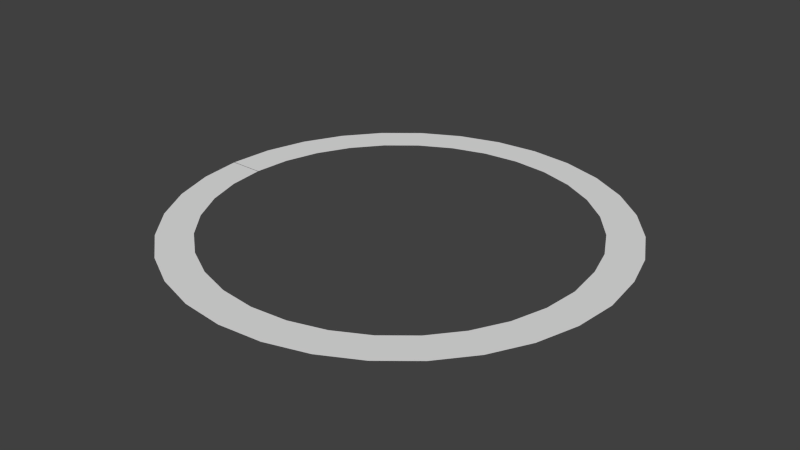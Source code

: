 # Source: RadialBar.blend  (saved by Blender 2.71.0; exported with 4.5.12 LTS)
import bpy
from mathutils import Matrix  # noqa: F401  (used for matrix-valued properties, if any)

bpy.ops.wm.read_factory_settings(use_empty=True)
scene = bpy.context.scene
scene.name = 'Scene'

# ---- collections
col_collection_1 = bpy.data.collections.new('Collection 1'); scene.collection.children.link(col_collection_1)

# ---- world
world_world = bpy.data.worlds.new('World'); scene.world = world_world
world_world.color = (0.05088, 0.05088, 0.05088)
world_world.use_sun_shadow = False
world_world.sun_shadow_jitter_overblur = 0.0
world_world.cycles.sampling_method = 'MANUAL'
world_world.cycles.sample_map_resolution = 256

# ---- meshes
me_circle = bpy.data.meshes.new('Circle')
me_circle.from_pydata([(0.0, 1.0, 0.0), (-0.1951, 0.9808, 0.0), (-0.3827, 0.9239, 0.0), (-0.5556, 0.8315, 0.0), (-0.7071, 0.7071, 0.0), (-0.8315, 0.5556, 0.0), (-0.9239, 0.3827, 0.0), (-0.9808, 0.1951, 0.0), (-1.0, 7.55e-08, 0.0), (-0.9808, -0.1951, 0.0), (-0.9239, -0.3827, 0.0), (-0.8315, -0.5556, 0.0), (-0.7071, -0.7071, 0.0), (-0.5556, -0.8315, 0.0), (-0.3827, -0.9239, 0.0), (-0.1951, -0.9808, 0.0), (3.258e-07, -1.0, 0.0), (0.1951, -0.9808, 0.0), (0.3827, -0.9239, 0.0), (0.5556, -0.8315, 0.0), (0.7071, -0.7071, 0.0), (0.8315, -0.5556, 0.0), (0.9239, -0.3827, 0.0), (0.9808, -0.1951, 0.0), (1.0, 9.656e-07, 0.0), (0.9762, 0.2043, 4.473e-26), (0.9239, 0.3827, 0.0), (0.8315, 0.5556, 0.0), (0.7071, 0.7071, 0.0), (0.5556, 0.8315, 0.0), (0.3827, 0.9239, 0.0), (0.1951, 0.9808, 0.0), (-1.867e-08, 0.8428, 0.0), (-0.1644, 0.8266, 0.0), (-0.3225, 0.7787, 0.0), (-0.4682, 0.7008, 0.0), (-0.596, 0.596, 0.0), (-0.7008, 0.4682, 0.0), (-0.7787, 0.3225, 0.0), (-0.8266, 0.1644, 0.0), (-0.8428, 1.084e-07, 0.0), (-0.8266, -0.1644, 0.0), (-0.7787, -0.3225, 0.0), (-0.7008, -0.4682, 0.0), (-0.596, -0.596, 0.0), (-0.4682, -0.7008, 0.0), (-0.3225, -0.7787, 0.0), (-0.1644, -0.8266, 0.0), (2.56e-07, -0.8428, 0.0), (0.1644, -0.8266, 0.0), (0.3225, -0.7787, 0.0), (0.4682, -0.7008, 0.0), (0.596, -0.596, 0.0), (0.7008, -0.4682, 0.0), (0.7787, -0.3225, 0.0), (0.8266, -0.1644, 0.0), (0.8428, 8.586e-07, 0.0), (0.822, 0.1755, 4.473e-26), (0.7787, 0.3225, 0.0), (0.7008, 0.4682, 0.0), (0.596, 0.596, 0.0), (0.4682, 0.7008, 0.0), (0.3225, 0.7787, 0.0), (0.1644, 0.8266, 0.0), (-0.9997, -0.003154, 0.0), (-0.8425, -0.002658, 0.0)], [], [(21, 22, 54, 53), (10, 11, 43, 42), (30, 31, 63, 62), (19, 20, 52, 51), (64, 9, 41, 65), (28, 29, 61, 60), (17, 18, 50, 49), (6, 7, 39, 38), (26, 27, 59, 58), (4, 5, 37, 36), (15, 16, 48, 47), (24, 25, 57, 56), (2, 3, 35, 34), (13, 14, 46, 45), (22, 23, 55, 54), (0, 1, 33, 32), (11, 12, 44, 43), (31, 0, 32, 63), (20, 21, 53, 52), (9, 10, 42, 41), (29, 30, 62, 61), (18, 19, 51, 50), (7, 8, 40, 39), (27, 28, 60, 59), (16, 17, 49, 48), (5, 6, 38, 37), (25, 26, 58, 57), (3, 4, 36, 35), (14, 15, 47, 46), (23, 24, 56, 55), (1, 2, 34, 33), (12, 13, 45, 44)])
me_circle.use_remesh_preserve_volume = False
me_circle.use_remesh_preserve_attributes = False
me_circle.use_mirror_vertex_groups = False
me_circle.update()
arm_armature_001 = bpy.data.armatures.new('Armature.001')  # bones are not reproduced

# ---- objects
ob_armature = bpy.data.objects.new('Armature', arm_armature_001)
ob_circle = bpy.data.objects.new('Circle', me_circle)

# ---- transforms, parenting, visibility, modifiers, constraints
ob_armature.location = (0.0, 0.0, 0.0)
ob_armature.rotation_euler = (-1.571, -2.22e-16, 2.22e-16)
ob_armature.lineart.crease_threshold = 0.0
ob_circle.parent = ob_armature
ob_circle.matrix_parent_inverse = Matrix(((1.0, 2.22e-16, 2.22e-16, 0.0), (2.22e-16, -8.782e-07, -1.0, 0.0), (-2.22e-16, 1.0, -8.782e-07, 0.0), (0.0, 0.0, 0.0, 1.0)))
ob_circle.location = (0.0, 0.0, 0.0)
ob_circle.lineart.crease_threshold = 0.0
_vg = ob_circle.vertex_groups.new(name='Bone')
_vg.add([64, 65], 1.0, 'REPLACE')
_vg = ob_circle.vertex_groups.new(name='Bone.002')
for _i, _w in zip([9, 41], [0.9968, 0.9965]): _vg.add([_i], _w, 'REPLACE')
_vg = ob_circle.vertex_groups.new(name='Bone.003')
for _i, _w in zip([10, 42], [1.0, 1.0]): _vg.add([_i], _w, 'REPLACE')
_vg = ob_circle.vertex_groups.new(name='Bone.004')
for _i, _w in zip([11, 43], [0.9999, 0.9999]): _vg.add([_i], _w, 'REPLACE')
_vg = ob_circle.vertex_groups.new(name='Bone.005')
for _i, _w in zip([12, 44], [0.9995, 0.9995]): _vg.add([_i], _w, 'REPLACE')
_vg = ob_circle.vertex_groups.new(name='Bone.006')
for _i, _w in zip([13, 45], [0.9979, 0.9977]): _vg.add([_i], _w, 'REPLACE')
_vg = ob_circle.vertex_groups.new(name='Bone.007')
for _i, _w in zip([14, 46], [0.9944, 0.994]): _vg.add([_i], _w, 'REPLACE')
_vg = ob_circle.vertex_groups.new(name='Bone.008')
for _i, _w in zip([15, 47], [0.9993, 0.9993]): _vg.add([_i], _w, 'REPLACE')
_vg = ob_circle.vertex_groups.new(name='Bone.009')
for _i, _w in zip([16, 48], [0.9999, 0.9999]): _vg.add([_i], _w, 'REPLACE')
_vg = ob_circle.vertex_groups.new(name='Bone.010')
for _i, _w in zip([17, 49], [0.9965, 0.9962]): _vg.add([_i], _w, 'REPLACE')
_vg = ob_circle.vertex_groups.new(name='Bone.011')
for _i, _w in zip([18, 50], [0.9966, 0.9964]): _vg.add([_i], _w, 'REPLACE')
_vg = ob_circle.vertex_groups.new(name='Bone.012')
for _i, _w in zip([19, 51], [0.9992, 0.9992]): _vg.add([_i], _w, 'REPLACE')
_vg = ob_circle.vertex_groups.new(name='Bone.013')
for _i, _w in zip([20, 52], [0.9992, 0.9991]): _vg.add([_i], _w, 'REPLACE')
_vg = ob_circle.vertex_groups.new(name='Bone.014')
for _i, _w in zip([21, 53], [0.9967, 0.9964]): _vg.add([_i], _w, 'REPLACE')
_vg = ob_circle.vertex_groups.new(name='Bone.015')
for _i, _w in zip([22, 54], [0.9968, 0.9965]): _vg.add([_i], _w, 'REPLACE')
_vg = ob_circle.vertex_groups.new(name='Bone.016')
for _i, _w in zip([23, 55], [0.9954, 0.995]): _vg.add([_i], _w, 'REPLACE')
_vg = ob_circle.vertex_groups.new(name='Bone.017')
for _i, _w in zip([24, 56], [0.993, 0.9925]): _vg.add([_i], _w, 'REPLACE')
_vg = ob_circle.vertex_groups.new(name='Bone.018')
for _i, _w in zip([25, 57], [1.0, 0.998]): _vg.add([_i], _w, 'REPLACE')
_vg = ob_circle.vertex_groups.new(name='Bone.019')
for _i, _w in zip([26, 58], [0.9907, 0.9898]): _vg.add([_i], _w, 'REPLACE')
_vg = ob_circle.vertex_groups.new(name='Bone.020')
for _i, _w in zip([27, 59], [0.9996, 0.9995]): _vg.add([_i], _w, 'REPLACE')
_vg = ob_circle.vertex_groups.new(name='Bone.021')
for _i, _w in zip([28, 60], [0.9997, 0.9997]): _vg.add([_i], _w, 'REPLACE')
_vg = ob_circle.vertex_groups.new(name='Bone.022')
for _i, _w in zip([29, 61], [0.9997, 0.9997]): _vg.add([_i], _w, 'REPLACE')
_vg = ob_circle.vertex_groups.new(name='Bone.023')
for _i, _w in zip([30, 62], [0.9891, 0.9882]): _vg.add([_i], _w, 'REPLACE')
_vg = ob_circle.vertex_groups.new(name='Bone.024')
for _i, _w in zip([31, 63], [0.998, 0.9978]): _vg.add([_i], _w, 'REPLACE')
_vg = ob_circle.vertex_groups.new(name='Bone.025')
for _i, _w in zip([0, 32], [1.0, 1.0]): _vg.add([_i], _w, 'REPLACE')
_vg = ob_circle.vertex_groups.new(name='Bone.026')
for _i, _w in zip([1, 33], [0.9997, 0.9997]): _vg.add([_i], _w, 'REPLACE')
_vg = ob_circle.vertex_groups.new(name='Bone.027')
for _i, _w in zip([2, 34], [0.991, 0.9902]): _vg.add([_i], _w, 'REPLACE')
_vg = ob_circle.vertex_groups.new(name='Bone.028')
for _i, _w in zip([3, 35], [0.9997, 0.9996]): _vg.add([_i], _w, 'REPLACE')
_vg = ob_circle.vertex_groups.new(name='Bone.029')
for _i, _w in zip([4, 36], [0.999, 0.999]): _vg.add([_i], _w, 'REPLACE')
_vg = ob_circle.vertex_groups.new(name='Bone.030')
for _i, _w in zip([5, 37], [0.9993, 0.9992]): _vg.add([_i], _w, 'REPLACE')
_vg = ob_circle.vertex_groups.new(name='Bone.031')
for _i, _w in zip([6, 38], [0.9999, 0.9999]): _vg.add([_i], _w, 'REPLACE')
_vg = ob_circle.vertex_groups.new(name='Bone.032')
for _i, _w in zip([7, 39], [0.9994, 0.9994]): _vg.add([_i], _w, 'REPLACE')
_vg = ob_circle.vertex_groups.new(name='SomethingElse')
_vg.add([8, 40], 1.0, 'REPLACE')
_m = ob_circle.modifiers.new('Armature', 'ARMATURE')
_m.object = ob_armature

# ---- collection membership
col_collection_1.objects.link(ob_armature)
col_collection_1.objects.link(ob_circle)

# ---- scene / render settings (as saved in the file)
scene.frame_start = 0; scene.frame_end = 160; scene.frame_set(2)
scene.render.engine = 'BLENDER_EEVEE_NEXT'
scene.render.resolution_percentage = 50
scene.render.dither_intensity = 0.0
scene.cycles.use_denoising = False
scene.cycles.samples = 10
scene.cycles.sampling_pattern = 'TABULATED_SOBOL'
scene.cycles.light_sampling_threshold = 0.0
scene.cycles.use_adaptive_sampling = False
scene.cycles.use_light_tree = False
scene.cycles.blur_glossy = 0.0
scene.cycles.volume_bounces = 1
scene.cycles.pixel_filter_type = 'GAUSSIAN'
scene.cycles.sample_clamp_indirect = 0.0
scene.view_settings.view_transform = 'Standard'
bpy.context.view_layer.update()

# ---- added for rendering (the .blend has no active camera and no usable light): camera, sun
cam_auto = bpy.data.cameras.new('AutoCamera')
cam_auto.lens = 50.0
cam_auto.sensor_width = 36.0
cam_auto.clip_end = 1000.0
ob_auto_camera = bpy.data.objects.new('AutoCamera', cam_auto)
scene.collection.objects.link(ob_auto_camera)
ob_auto_camera.location = (2.61693, -3.14032, 2.09354)
ob_auto_camera.rotation_euler = (1.09748, -7.21219e-08, 0.694738)
scene.camera = ob_auto_camera
light_auto_sun = bpy.data.lights.new('AutoSun', 'SUN')
light_auto_sun.energy = 3.0
light_auto_sun.angle = 0.0523599
ob_auto_sun = bpy.data.objects.new('AutoSun', light_auto_sun)
scene.collection.objects.link(ob_auto_sun)
ob_auto_sun.rotation_euler = (0.872665, 0.174533, 0.523599)
bpy.context.view_layer.update()
